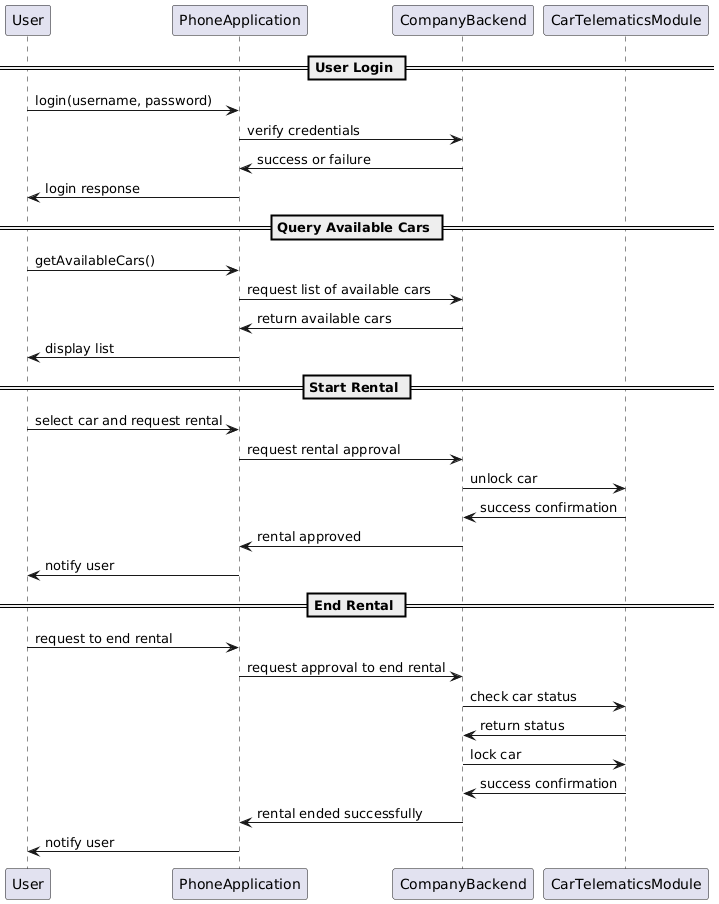

The diagram above was rendered by PlantUML. Its source (embedded in the PNG):
@startuml
== User Login ==

participant User
participant PhoneApplication
participant CompanyBackend

User -> PhoneApplication: login(username, password)
PhoneApplication -> CompanyBackend: verify credentials
CompanyBackend -> PhoneApplication: success or failure
PhoneApplication -> User: login response

== Query Available Cars ==

User -> PhoneApplication: getAvailableCars()
PhoneApplication -> CompanyBackend: request list of available cars
CompanyBackend -> PhoneApplication: return available cars
PhoneApplication -> User: display list

== Start Rental ==

User -> PhoneApplication: select car and request rental
PhoneApplication -> CompanyBackend: request rental approval
CompanyBackend -> CarTelematicsModule: unlock car
CarTelematicsModule -> CompanyBackend: success confirmation
CompanyBackend -> PhoneApplication: rental approved
PhoneApplication -> User: notify user

== End Rental ==

User -> PhoneApplication: request to end rental
PhoneApplication -> CompanyBackend: request approval to end rental
CompanyBackend -> CarTelematicsModule: check car status
CarTelematicsModule -> CompanyBackend: return status
CompanyBackend -> CarTelematicsModule: lock car
CarTelematicsModule -> CompanyBackend: success confirmation
CompanyBackend -> PhoneApplication: rental ended successfully
PhoneApplication -> User: notify user
@enduml